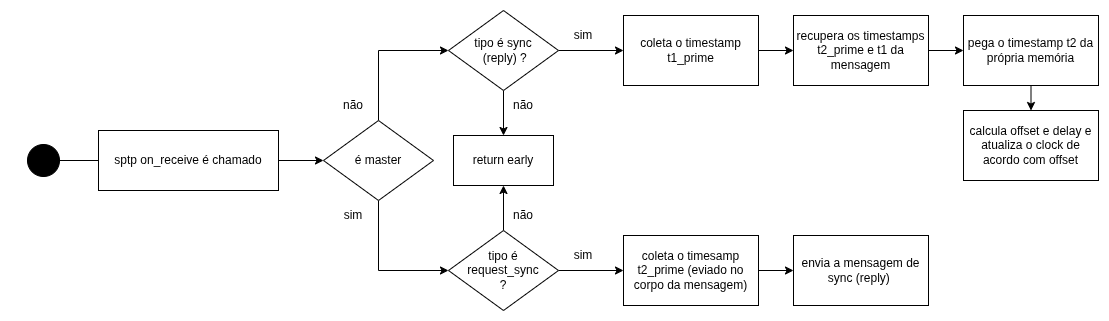

The diagram above was exported from draw.io. Its source (the exported page's mxGraphModel, read from the mxfile embedded in the PNG):
<mxGraphModel dx="1414" dy="688" grid="1" gridSize="10" guides="1" tooltips="1" connect="1" arrows="1" fold="1" page="1" pageScale="1" pageWidth="827" pageHeight="1169" math="0" shadow="0">
  <root>
    <mxCell id="0" />
    <mxCell id="1" parent="0" />
    <mxCell id="JumA0I9rCZP0CWQieX_S-3" edge="1" parent="1" source="JumA0I9rCZP0CWQieX_S-4" style="edgeStyle=orthogonalEdgeStyle;rounded=0;orthogonalLoop=1;jettySize=auto;html=1;exitX=0;exitY=0.5;exitDx=0;exitDy=0;endArrow=oval;endFill=1;endSize=32;">
      <mxGeometry relative="1" as="geometry">
        <mxPoint x="250" y="370" as="targetPoint" />
      </mxGeometry>
    </mxCell>
    <mxCell id="JumA0I9rCZP0CWQieX_S-45" edge="1" parent="1" source="JumA0I9rCZP0CWQieX_S-4" style="edgeStyle=orthogonalEdgeStyle;rounded=0;orthogonalLoop=1;jettySize=auto;html=1;exitX=1;exitY=0.5;exitDx=0;exitDy=0;entryX=0;entryY=0.5;entryDx=0;entryDy=0;" target="JumA0I9rCZP0CWQieX_S-5">
      <mxGeometry relative="1" as="geometry" />
    </mxCell>
    <mxCell id="JumA0I9rCZP0CWQieX_S-4" parent="1" style="rounded=0;whiteSpace=wrap;html=1;" value="sptp on_receive é chamado" vertex="1">
      <mxGeometry height="60" width="180" x="305" y="340" as="geometry" />
    </mxCell>
    <mxCell id="JumA0I9rCZP0CWQieX_S-43" edge="1" parent="1" source="JumA0I9rCZP0CWQieX_S-5" style="edgeStyle=orthogonalEdgeStyle;rounded=0;orthogonalLoop=1;jettySize=auto;html=1;exitX=0.5;exitY=0;exitDx=0;exitDy=0;entryX=0;entryY=0.5;entryDx=0;entryDy=0;" target="JumA0I9rCZP0CWQieX_S-9">
      <mxGeometry relative="1" as="geometry" />
    </mxCell>
    <mxCell id="JumA0I9rCZP0CWQieX_S-47" edge="1" parent="1" source="JumA0I9rCZP0CWQieX_S-5" style="edgeStyle=orthogonalEdgeStyle;rounded=0;orthogonalLoop=1;jettySize=auto;html=1;exitX=0.5;exitY=1;exitDx=0;exitDy=0;entryX=0;entryY=0.5;entryDx=0;entryDy=0;" target="JumA0I9rCZP0CWQieX_S-10">
      <mxGeometry relative="1" as="geometry" />
    </mxCell>
    <mxCell id="JumA0I9rCZP0CWQieX_S-5" parent="1" style="rhombus;whiteSpace=wrap;html=1;" value="é master" vertex="1">
      <mxGeometry height="80" width="110" x="530" y="330" as="geometry" />
    </mxCell>
    <mxCell id="JumA0I9rCZP0CWQieX_S-49" edge="1" parent="1" source="JumA0I9rCZP0CWQieX_S-9" style="edgeStyle=orthogonalEdgeStyle;rounded=0;orthogonalLoop=1;jettySize=auto;html=1;exitX=0.5;exitY=1;exitDx=0;exitDy=0;entryX=0.5;entryY=0;entryDx=0;entryDy=0;" target="JumA0I9rCZP0CWQieX_S-18">
      <mxGeometry relative="1" as="geometry">
        <mxPoint x="709.8947368421054" y="340" as="targetPoint" />
      </mxGeometry>
    </mxCell>
    <mxCell id="JumA0I9rCZP0CWQieX_S-52" edge="1" parent="1" source="JumA0I9rCZP0CWQieX_S-9" style="edgeStyle=orthogonalEdgeStyle;rounded=0;orthogonalLoop=1;jettySize=auto;html=1;exitX=1;exitY=0.5;exitDx=0;exitDy=0;entryX=0;entryY=0.5;entryDx=0;entryDy=0;" target="JumA0I9rCZP0CWQieX_S-32">
      <mxGeometry relative="1" as="geometry" />
    </mxCell>
    <mxCell id="JumA0I9rCZP0CWQieX_S-9" parent="1" style="rhombus;whiteSpace=wrap;html=1;" value="tipo é sync&lt;br&gt;&amp;nbsp;(reply) ?" vertex="1">
      <mxGeometry height="80" width="110" x="655" y="220" as="geometry" />
    </mxCell>
    <mxCell id="JumA0I9rCZP0CWQieX_S-48" edge="1" parent="1" source="JumA0I9rCZP0CWQieX_S-10" style="edgeStyle=orthogonalEdgeStyle;rounded=0;orthogonalLoop=1;jettySize=auto;html=1;exitX=0.5;exitY=0;exitDx=0;exitDy=0;entryX=0.5;entryY=1;entryDx=0;entryDy=0;" target="JumA0I9rCZP0CWQieX_S-18">
      <mxGeometry relative="1" as="geometry" />
    </mxCell>
    <mxCell id="JumA0I9rCZP0CWQieX_S-50" edge="1" parent="1" source="JumA0I9rCZP0CWQieX_S-10" style="edgeStyle=orthogonalEdgeStyle;rounded=0;orthogonalLoop=1;jettySize=auto;html=1;exitX=1;exitY=0.5;exitDx=0;exitDy=0;entryX=0;entryY=0.5;entryDx=0;entryDy=0;" target="JumA0I9rCZP0CWQieX_S-28">
      <mxGeometry relative="1" as="geometry" />
    </mxCell>
    <mxCell id="JumA0I9rCZP0CWQieX_S-10" parent="1" style="rhombus;whiteSpace=wrap;html=1;" value="tipo é &lt;br&gt;request_sync&lt;br&gt;?" vertex="1">
      <mxGeometry height="80" width="110" x="655" y="440" as="geometry" />
    </mxCell>
    <mxCell id="JumA0I9rCZP0CWQieX_S-18" parent="1" style="rounded=0;whiteSpace=wrap;html=1;" value="return early" vertex="1">
      <mxGeometry height="50" width="100" x="660" y="345" as="geometry" />
    </mxCell>
    <mxCell id="JumA0I9rCZP0CWQieX_S-27" parent="1" style="text;html=1;whiteSpace=wrap;strokeColor=none;fillColor=none;align=center;verticalAlign=middle;rounded=0;" value="não" vertex="1">
      <mxGeometry height="30" width="60" x="530" y="300" as="geometry" />
    </mxCell>
    <mxCell id="JumA0I9rCZP0CWQieX_S-51" edge="1" parent="1" source="JumA0I9rCZP0CWQieX_S-28" style="edgeStyle=orthogonalEdgeStyle;rounded=0;orthogonalLoop=1;jettySize=auto;html=1;exitX=1;exitY=0.5;exitDx=0;exitDy=0;entryX=0;entryY=0.5;entryDx=0;entryDy=0;" target="JumA0I9rCZP0CWQieX_S-30">
      <mxGeometry relative="1" as="geometry" />
    </mxCell>
    <mxCell id="JumA0I9rCZP0CWQieX_S-28" parent="1" style="rounded=0;whiteSpace=wrap;html=1;" value="coleta o timesamp&lt;br&gt;t2_prime (eviado no corpo da mensagem)" vertex="1">
      <mxGeometry height="70" width="135" x="830" y="445" as="geometry" />
    </mxCell>
    <mxCell id="JumA0I9rCZP0CWQieX_S-30" parent="1" style="rounded=0;whiteSpace=wrap;html=1;" value="envia a mensagem de&lt;br&gt;sync (reply)&amp;nbsp;" vertex="1">
      <mxGeometry height="70" width="135" x="1000" y="445" as="geometry" />
    </mxCell>
    <mxCell id="JumA0I9rCZP0CWQieX_S-53" edge="1" parent="1" source="JumA0I9rCZP0CWQieX_S-32" style="edgeStyle=orthogonalEdgeStyle;rounded=0;orthogonalLoop=1;jettySize=auto;html=1;exitX=1;exitY=0.5;exitDx=0;exitDy=0;entryX=0;entryY=0.5;entryDx=0;entryDy=0;" target="JumA0I9rCZP0CWQieX_S-36">
      <mxGeometry relative="1" as="geometry" />
    </mxCell>
    <mxCell id="JumA0I9rCZP0CWQieX_S-32" parent="1" style="rounded=0;whiteSpace=wrap;html=1;" value="coleta o timestamp t1_prime" vertex="1">
      <mxGeometry height="70" width="135" x="830" y="225" as="geometry" />
    </mxCell>
    <mxCell id="JumA0I9rCZP0CWQieX_S-54" edge="1" parent="1" source="JumA0I9rCZP0CWQieX_S-36" style="edgeStyle=orthogonalEdgeStyle;rounded=0;orthogonalLoop=1;jettySize=auto;html=1;exitX=1;exitY=0.5;exitDx=0;exitDy=0;entryX=0;entryY=0.5;entryDx=0;entryDy=0;" target="JumA0I9rCZP0CWQieX_S-38">
      <mxGeometry relative="1" as="geometry" />
    </mxCell>
    <mxCell id="JumA0I9rCZP0CWQieX_S-36" parent="1" style="rounded=0;whiteSpace=wrap;html=1;" value="recupera os timestamps&lt;br&gt;t2_prime e t1 da mensagem" vertex="1">
      <mxGeometry height="70" width="135" x="1000" y="225" as="geometry" />
    </mxCell>
    <mxCell id="JumA0I9rCZP0CWQieX_S-55" edge="1" parent="1" source="JumA0I9rCZP0CWQieX_S-38" style="edgeStyle=orthogonalEdgeStyle;rounded=0;orthogonalLoop=1;jettySize=auto;html=1;exitX=0.5;exitY=1;exitDx=0;exitDy=0;entryX=0.5;entryY=0;entryDx=0;entryDy=0;" target="JumA0I9rCZP0CWQieX_S-40">
      <mxGeometry relative="1" as="geometry" />
    </mxCell>
    <mxCell id="JumA0I9rCZP0CWQieX_S-38" parent="1" style="rounded=0;whiteSpace=wrap;html=1;" value="pega o timestamp t2 da própria memória" vertex="1">
      <mxGeometry height="70" width="135" x="1170" y="225" as="geometry" />
    </mxCell>
    <mxCell id="JumA0I9rCZP0CWQieX_S-40" parent="1" style="rounded=0;whiteSpace=wrap;html=1;" value="calcula offset e delay e atualiza o clock de acordo com offset" vertex="1">
      <mxGeometry height="70" width="135" x="1170" y="320" as="geometry" />
    </mxCell>
    <mxCell id="JumA0I9rCZP0CWQieX_S-46" parent="1" style="text;html=1;whiteSpace=wrap;strokeColor=none;fillColor=none;align=center;verticalAlign=middle;rounded=0;" value="sim" vertex="1">
      <mxGeometry height="30" width="60" x="530" y="410" as="geometry" />
    </mxCell>
    <mxCell id="JumA0I9rCZP0CWQieX_S-56" parent="1" style="text;html=1;whiteSpace=wrap;strokeColor=none;fillColor=none;align=center;verticalAlign=middle;rounded=0;" value="sim" vertex="1">
      <mxGeometry height="30" width="60" x="760" y="450" as="geometry" />
    </mxCell>
    <mxCell id="JumA0I9rCZP0CWQieX_S-57" parent="1" style="text;html=1;whiteSpace=wrap;strokeColor=none;fillColor=none;align=center;verticalAlign=middle;rounded=0;" value="não" vertex="1">
      <mxGeometry height="30" width="60" x="700" y="300" as="geometry" />
    </mxCell>
    <mxCell id="JumA0I9rCZP0CWQieX_S-58" parent="1" style="text;html=1;whiteSpace=wrap;strokeColor=none;fillColor=none;align=center;verticalAlign=middle;rounded=0;" value="não" vertex="1">
      <mxGeometry height="30" width="60" x="700" y="410" as="geometry" />
    </mxCell>
    <mxCell id="JumA0I9rCZP0CWQieX_S-59" parent="1" style="text;html=1;whiteSpace=wrap;strokeColor=none;fillColor=none;align=center;verticalAlign=middle;rounded=0;" value="sim" vertex="1">
      <mxGeometry height="30" width="60" x="760" y="230" as="geometry" />
    </mxCell>
  </root>
</mxGraphModel>